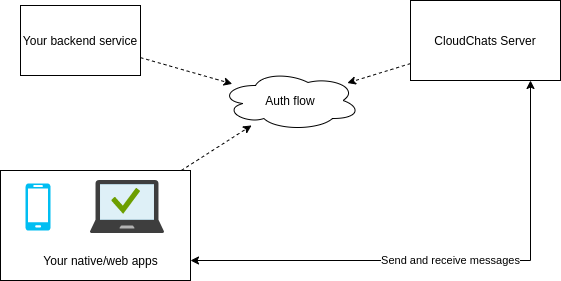

The diagram above was exported from draw.io. Its source (the exported page's mxGraphModel, read from the mxfile embedded in the PNG):
<mxGraphModel dx="1422" dy="761" grid="1" gridSize="10" guides="1" tooltips="1" connect="1" arrows="1" fold="1" page="1" pageScale="1" pageWidth="827" pageHeight="1169" math="0" shadow="0">
  <root>
    <mxCell id="0" />
    <mxCell id="1" parent="0" />
    <mxCell id="jTGwDtN0dtq7C3UU3y7g-5" style="edgeStyle=none;rounded=0;orthogonalLoop=1;jettySize=auto;html=1;dashed=1;" parent="1" source="i7dftQfBMX7cCy_iacYT-5" target="i7dftQfBMX7cCy_iacYT-14" edge="1">
      <mxGeometry relative="1" as="geometry" />
    </mxCell>
    <mxCell id="i7dftQfBMX7cCy_iacYT-5" value="Your backend service" style="rounded=0;whiteSpace=wrap;html=1;" parent="1" vertex="1">
      <mxGeometry x="50" y="45" width="120" height="70" as="geometry" />
    </mxCell>
    <mxCell id="jTGwDtN0dtq7C3UU3y7g-6" style="edgeStyle=none;rounded=0;orthogonalLoop=1;jettySize=auto;html=1;dashed=1;" parent="1" source="i7dftQfBMX7cCy_iacYT-13" target="i7dftQfBMX7cCy_iacYT-14" edge="1">
      <mxGeometry relative="1" as="geometry" />
    </mxCell>
    <mxCell id="i7dftQfBMX7cCy_iacYT-13" value="CloudChats Server" style="rounded=0;whiteSpace=wrap;html=1;" parent="1" vertex="1">
      <mxGeometry x="440" y="40" width="150" height="80" as="geometry" />
    </mxCell>
    <mxCell id="i7dftQfBMX7cCy_iacYT-14" value="Auth flow" style="ellipse;shape=cloud;whiteSpace=wrap;html=1;" parent="1" vertex="1">
      <mxGeometry x="250" y="110" width="140" height="60" as="geometry" />
    </mxCell>
    <mxCell id="i7dftQfBMX7cCy_iacYT-24" value="Send and receive messages" style="edgeStyle=orthogonalEdgeStyle;rounded=0;orthogonalLoop=1;jettySize=auto;html=1;entryX=0.8;entryY=1;entryDx=0;entryDy=0;entryPerimeter=0;startArrow=classic;startFill=1;" parent="1" source="i7dftQfBMX7cCy_iacYT-16" target="i7dftQfBMX7cCy_iacYT-13" edge="1">
      <mxGeometry relative="1" as="geometry">
        <Array as="points">
          <mxPoint x="560" y="300" />
        </Array>
      </mxGeometry>
    </mxCell>
    <mxCell id="jTGwDtN0dtq7C3UU3y7g-2" style="rounded=0;orthogonalLoop=1;jettySize=auto;html=1;dashed=1;" parent="1" source="i7dftQfBMX7cCy_iacYT-16" target="i7dftQfBMX7cCy_iacYT-14" edge="1">
      <mxGeometry relative="1" as="geometry" />
    </mxCell>
    <mxCell id="i7dftQfBMX7cCy_iacYT-16" value="" style="rounded=0;whiteSpace=wrap;html=1;" parent="1" vertex="1">
      <mxGeometry x="30" y="210" width="190" height="110" as="geometry" />
    </mxCell>
    <mxCell id="i7dftQfBMX7cCy_iacYT-17" value="" style="verticalLabelPosition=bottom;html=1;verticalAlign=top;align=center;strokeColor=none;fillColor=#00BEF2;shape=mxgraph.azure.mobile;pointerEvents=1;" parent="1" vertex="1">
      <mxGeometry x="55" y="223" width="25" height="47" as="geometry" />
    </mxCell>
    <mxCell id="i7dftQfBMX7cCy_iacYT-18" value="" style="aspect=fixed;html=1;points=[];align=center;image;fontSize=12;image=img/lib/mscae/Managed_Desktop.svg;" parent="1" vertex="1">
      <mxGeometry x="120" y="220" width="73.61" height="53" as="geometry" />
    </mxCell>
    <mxCell id="i7dftQfBMX7cCy_iacYT-19" value="Your native/web apps" style="text;html=1;align=center;verticalAlign=middle;resizable=0;points=[];autosize=1;" parent="1" vertex="1">
      <mxGeometry x="65" y="290" width="130" height="20" as="geometry" />
    </mxCell>
  </root>
</mxGraphModel>